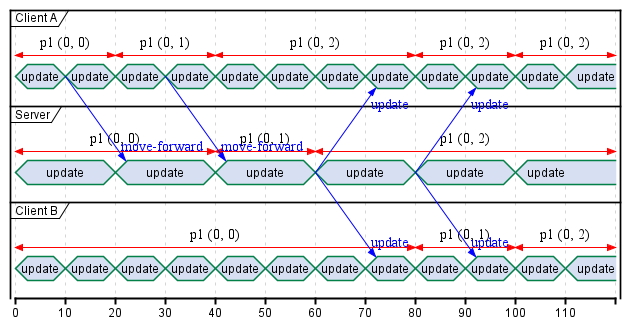

The diagram above was rendered by PlantUML. Its source (embedded in the PNG):
@startuml Entity Interpolation - Timing

concise "Client A" as ClientA
concise "Server" as Server
concise "Client B" as ClientB

@ClientA
0 is update
+10 is update
ClientA -> Server@+12 : move-forward
+10 is update
+10 is update
ClientA ->Server@+12 : move-forward
+10 is update
+10 is update
+10 is update
+10 is update
+10 is update
+10 is update
+10 is update
+10 is update
ClientA@0 <-> @20 : p1 (0, 0)
ClientA@20 <-> @40 : p1 (0, 1)
ClientA@40 <-> @80 : p1 (0, 2)
ClientA@80 <-> @100 : p1 (0, 2)
ClientA@100 <-> @120 : p1 (0, 2)

@Server
0 is update
+20 is update
+20 is update
+20 is update
Server -> ClientA@+12 : update
Server -> ClientB@+12 : update
+20 is update
Server -> ClientA@+12 : update
Server -> ClientB@+12 : update
+20 is update
Server@0 <-> @40 : p1 (0, 0)
Server@40 <-> @60 : p1 (0, 1)
Server@60 <-> @120 : p1 (0, 2)

@ClientB
0 is update
+10 is update
+10 is update
+10 is update
+10 is update
+10 is update
+10 is update
+10 is update
+10 is update
+10 is update
+10 is update
+10 is update
ClientB@0 <-> @80 : p1 (0, 0)
ClientB@80 <-> @100 : p1 (0, 1)
ClientB@100 <-> @120 : p1 (0, 2)

@enduml